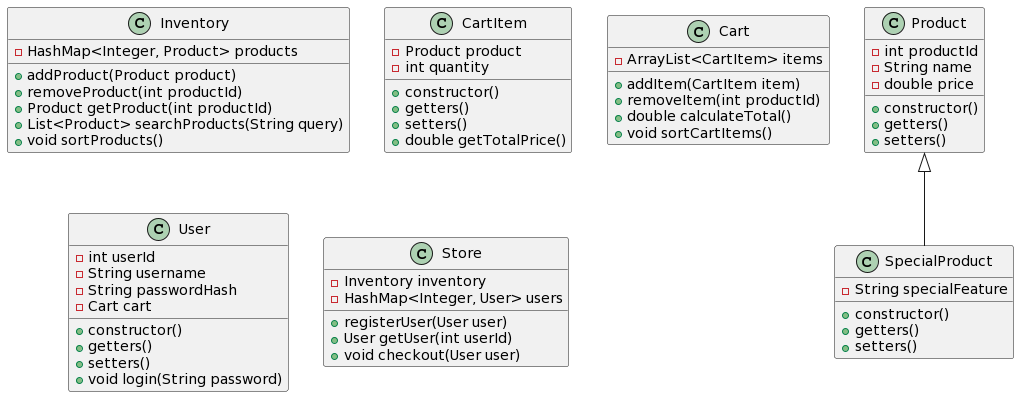

The diagram above was rendered by PlantUML. Its source (embedded in the PNG):
@startuml
class Product {
    - int productId
    - String name
    - double price
    + constructor()
    + getters()
    + setters()
}

class SpecialProduct extends Product {
    - String specialFeature
    + constructor()
    + getters()
    + setters()
}

class Inventory {
    - HashMap<Integer, Product> products
    + addProduct(Product product)
    + removeProduct(int productId)
    + Product getProduct(int productId)
    + List<Product> searchProducts(String query)
    + void sortProducts()
}

class CartItem {
    - Product product
    - int quantity
    + constructor()
    + getters()
    + setters()
    + double getTotalPrice()
}

class Cart {
    - ArrayList<CartItem> items
    + addItem(CartItem item)
    + removeItem(int productId)
    + double calculateTotal()
    + void sortCartItems()
}

class User {
    - int userId
    - String username
    - String passwordHash
    - Cart cart
    + constructor()
    + getters()
    + setters()
    + void login(String password)
}

class Store {
    - Inventory inventory
    - HashMap<Integer, User> users
    + registerUser(User user)
    + User getUser(int userId)
    + void checkout(User user)
}
@enduml